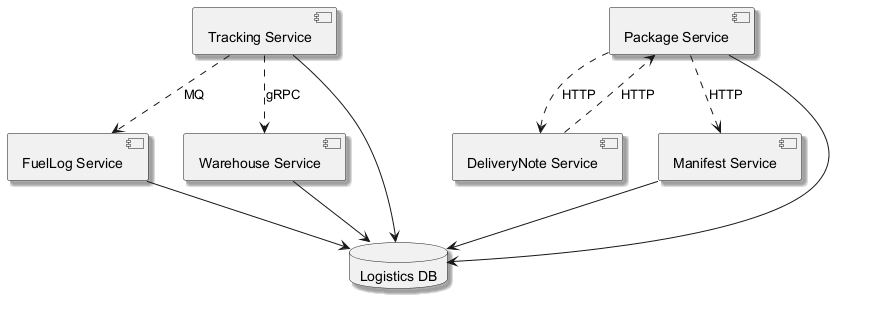

The diagram above was rendered by PlantUML. Its source (embedded in the PNG):
@startuml
skinparam monochrome true
skinparam shadowing true
component "FuelLog Service" as C_FuelLogService
component "Warehouse Service" as C_WarehouseService
component "Tracking Service" as C_TrackingService
component "DeliveryNote Service" as C_DeliveryNoteService
component "Manifest Service" as C_ManifestService
component "Package Service" as C_PackageService
database "Logistics DB" as DB_logistics
C_FuelLogService --> DB_logistics
C_WarehouseService --> DB_logistics
C_TrackingService --> DB_logistics
C_ManifestService --> DB_logistics
C_PackageService --> DB_logistics
C_PackageService ..> C_DeliveryNoteService : HTTP
C_TrackingService ..> C_FuelLogService : MQ
C_PackageService ..> C_ManifestService : HTTP
C_DeliveryNoteService ..> C_PackageService : HTTP
C_TrackingService ..> C_WarehouseService : gRPC
@enduml